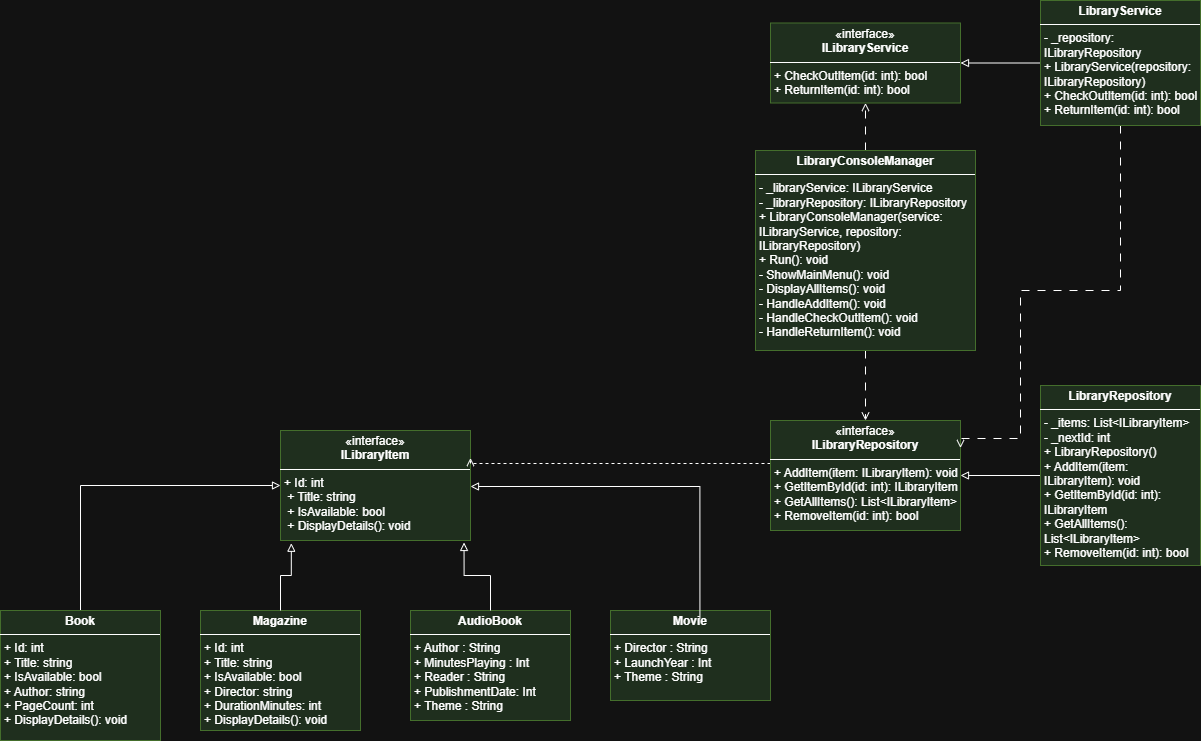

The diagram above was exported from draw.io. Its source (the exported page's mxGraphModel, read from the mxfile embedded in the PNG):
<mxGraphModel dx="1572" dy="902" grid="1" gridSize="10" guides="1" tooltips="1" connect="1" arrows="1" fold="1" page="1" pageScale="1" pageWidth="827" pageHeight="1169" math="0" shadow="0">
  <root>
    <mxCell id="0" />
    <mxCell id="1" parent="0" />
    <mxCell id="hEHQ2WsNnXb128pBxcWQ-3" value="&lt;p style=&quot;margin:0px;margin-top:4px;text-align:center;&quot;&gt;&lt;font&gt;«interface»&lt;br style=&quot;&quot;&gt;&lt;b style=&quot;&quot;&gt;ILibraryItem&lt;/b&gt;&lt;/font&gt;&lt;/p&gt;&lt;hr size=&quot;1&quot; style=&quot;border-style:solid;&quot;&gt;&lt;p style=&quot;margin:0px;margin-left:4px;&quot;&gt;&lt;font&gt;+ Id: int&amp;nbsp;&lt;/font&gt;&lt;/p&gt;&lt;p style=&quot;margin:0px;margin-left:4px;&quot;&gt;&lt;font&gt;&amp;nbsp;+ Title: string&amp;nbsp;&lt;/font&gt;&lt;/p&gt;&lt;p style=&quot;margin:0px;margin-left:4px;&quot;&gt;&lt;font&gt;&amp;nbsp;+ IsAvailable: bool&amp;nbsp;&lt;/font&gt;&lt;/p&gt;&lt;p style=&quot;margin:0px;margin-left:4px;&quot;&gt;&lt;font&gt;&amp;nbsp;+ DisplayDetails(): void&lt;/font&gt;&lt;/p&gt;&lt;p style=&quot;margin:0px;margin-left:4px;&quot;&gt;&lt;font&gt;&lt;br&gt;&lt;/font&gt;&lt;/p&gt;" style="verticalAlign=top;align=left;overflow=fill;html=1;whiteSpace=wrap;fillColor=#d5e8d4;strokeColor=#82b366;" parent="1" vertex="1">
      <mxGeometry x="670" y="530" width="190" height="110" as="geometry" />
    </mxCell>
    <mxCell id="hEHQ2WsNnXb128pBxcWQ-18" style="edgeStyle=orthogonalEdgeStyle;rounded=0;orthogonalLoop=1;jettySize=auto;html=1;exitX=0;exitY=0.5;exitDx=0;exitDy=0;dashed=1;endArrow=open;endFill=0;entryX=1;entryY=0.25;entryDx=0;entryDy=0;" parent="1" source="hEHQ2WsNnXb128pBxcWQ-4" edge="1" target="hEHQ2WsNnXb128pBxcWQ-3">
      <mxGeometry relative="1" as="geometry">
        <mxPoint x="910" y="540" as="targetPoint" />
        <Array as="points">
          <mxPoint x="1160" y="563" />
          <mxPoint x="860" y="563" />
        </Array>
        <mxPoint x="1256" y="495" as="sourcePoint" />
      </mxGeometry>
    </mxCell>
    <mxCell id="hEHQ2WsNnXb128pBxcWQ-4" value="&lt;p style=&quot;margin:0px;margin-top:4px;text-align:center;&quot;&gt;&lt;font&gt;«interface»&lt;br style=&quot;&quot;&gt;&lt;b style=&quot;&quot;&gt;ILibraryRepository&lt;/b&gt;&lt;/font&gt;&lt;/p&gt;&lt;hr size=&quot;1&quot; style=&quot;border-style:solid;&quot;&gt;&lt;p style=&quot;margin:0px;margin-left:4px;&quot;&gt;+ AddItem(item: ILibraryItem): void&lt;br&gt;        + GetItemById(id: int): ILibraryItem&lt;br&gt;        + GetAllItems(): List&amp;lt;ILibraryItem&amp;gt;&lt;br&gt;        + RemoveItem(id: int): bool&lt;/p&gt;" style="verticalAlign=top;align=left;overflow=fill;html=1;whiteSpace=wrap;fillColor=#d5e8d4;strokeColor=#82b366;" parent="1" vertex="1">
      <mxGeometry x="1160" y="520" width="190" height="110" as="geometry" />
    </mxCell>
    <mxCell id="hEHQ2WsNnXb128pBxcWQ-15" style="edgeStyle=orthogonalEdgeStyle;rounded=0;orthogonalLoop=1;jettySize=auto;html=1;exitX=0.5;exitY=0;exitDx=0;exitDy=0;entryX=0;entryY=0.5;entryDx=0;entryDy=0;endArrow=block;endFill=0;" parent="1" source="hEHQ2WsNnXb128pBxcWQ-9" target="hEHQ2WsNnXb128pBxcWQ-3" edge="1">
      <mxGeometry relative="1" as="geometry" />
    </mxCell>
    <mxCell id="hEHQ2WsNnXb128pBxcWQ-9" value="&lt;p style=&quot;margin:0px;margin-top:4px;text-align:center;&quot;&gt;&lt;b&gt;Book&lt;/b&gt;&lt;/p&gt;&lt;hr size=&quot;1&quot; style=&quot;border-style:solid;&quot;&gt;&lt;p style=&quot;margin:0px;margin-left:4px;&quot;&gt;+ Id: int&amp;nbsp;&lt;/p&gt;&lt;p style=&quot;margin:0px;margin-left:4px;&quot;&gt;+ Title: string&amp;nbsp;&lt;/p&gt;&lt;p style=&quot;margin:0px;margin-left:4px;&quot;&gt;+ IsAvailable: bool&lt;/p&gt;&lt;p style=&quot;margin:0px;margin-left:4px;&quot;&gt;+ Author: string&lt;/p&gt;&lt;p style=&quot;margin:0px;margin-left:4px;&quot;&gt;+ PageCount: int&amp;nbsp;&lt;/p&gt;&lt;p style=&quot;margin:0px;margin-left:4px;&quot;&gt;+ DisplayDetails(): void&lt;/p&gt;" style="verticalAlign=top;align=left;overflow=fill;html=1;whiteSpace=wrap;fillColor=#d5e8d4;strokeColor=#82b366;" parent="1" vertex="1">
      <mxGeometry x="390" y="710" width="160" height="130" as="geometry" />
    </mxCell>
    <mxCell id="hEHQ2WsNnXb128pBxcWQ-10" value="&lt;p style=&quot;margin:0px;margin-top:4px;text-align:center;&quot;&gt;&lt;b&gt;Magazine&lt;/b&gt;&lt;/p&gt;&lt;hr size=&quot;1&quot; style=&quot;border-style:solid;&quot;&gt;&lt;p style=&quot;margin:0px;margin-left:4px;&quot;&gt;+ Id: int&lt;/p&gt;&lt;p style=&quot;margin:0px;margin-left:4px;&quot;&gt;+ Title: string&lt;/p&gt;&lt;p style=&quot;margin:0px;margin-left:4px;&quot;&gt;+ IsAvailable: bool&lt;/p&gt;&lt;p style=&quot;margin:0px;margin-left:4px;&quot;&gt;+ Director: string&lt;/p&gt;&lt;p style=&quot;margin:0px;margin-left:4px;&quot;&gt;+ DurationMinutes: int&lt;/p&gt;&lt;p style=&quot;margin:0px;margin-left:4px;&quot;&gt;+ DisplayDetails(): void&lt;/p&gt;" style="verticalAlign=top;align=left;overflow=fill;html=1;whiteSpace=wrap;fillColor=#d5e8d4;strokeColor=#82b366;" parent="1" vertex="1">
      <mxGeometry x="590" y="710" width="160" height="120" as="geometry" />
    </mxCell>
    <mxCell id="hEHQ2WsNnXb128pBxcWQ-11" value="&lt;p style=&quot;margin:0px;margin-top:4px;text-align:center;&quot;&gt;&lt;b&gt;AudioBook&lt;/b&gt;&lt;/p&gt;&lt;hr size=&quot;1&quot; style=&quot;border-style:solid;&quot;&gt;&lt;p style=&quot;margin:0px;margin-left:4px;&quot;&gt;+ Author : String&lt;/p&gt;&lt;p style=&quot;margin:0px;margin-left:4px;&quot;&gt;+ MinutesPlaying : Int&lt;/p&gt;&lt;p style=&quot;margin:0px;margin-left:4px;&quot;&gt;+ Reader : String&lt;/p&gt;&lt;p style=&quot;margin:0px;margin-left:4px;&quot;&gt;+ PublishmentDate: Int&lt;/p&gt;&lt;p style=&quot;margin:0px;margin-left:4px;&quot;&gt;+ Theme : String&lt;/p&gt;" style="verticalAlign=top;align=left;overflow=fill;html=1;whiteSpace=wrap;fillColor=#d5e8d4;strokeColor=#82b366;" parent="1" vertex="1">
      <mxGeometry x="800" y="710" width="160" height="110" as="geometry" />
    </mxCell>
    <mxCell id="hEHQ2WsNnXb128pBxcWQ-12" value="&lt;p style=&quot;margin:0px;margin-top:4px;text-align:center;&quot;&gt;&lt;b&gt;Movie&lt;/b&gt;&lt;/p&gt;&lt;hr size=&quot;1&quot; style=&quot;border-style:solid;&quot;&gt;&lt;p style=&quot;margin:0px;margin-left:4px;&quot;&gt;+ Director : String&lt;/p&gt;&lt;p style=&quot;margin:0px;margin-left:4px;&quot;&gt;+ LaunchYear : Int&lt;/p&gt;&lt;p style=&quot;margin:0px;margin-left:4px;&quot;&gt;+ Theme : String&lt;/p&gt;&lt;p style=&quot;margin:0px;margin-left:4px;&quot;&gt;&lt;br&gt;&lt;/p&gt;" style="verticalAlign=top;align=left;overflow=fill;html=1;whiteSpace=wrap;fillColor=#d5e8d4;strokeColor=#82b366;" parent="1" vertex="1">
      <mxGeometry x="1000" y="710" width="160" height="90" as="geometry" />
    </mxCell>
    <mxCell id="hEHQ2WsNnXb128pBxcWQ-14" style="edgeStyle=orthogonalEdgeStyle;rounded=0;orthogonalLoop=1;jettySize=auto;html=1;exitX=0.5;exitY=0;exitDx=0;exitDy=0;entryX=0.057;entryY=1.025;entryDx=0;entryDy=0;entryPerimeter=0;endArrow=block;endFill=0;" parent="1" source="hEHQ2WsNnXb128pBxcWQ-10" target="hEHQ2WsNnXb128pBxcWQ-3" edge="1">
      <mxGeometry relative="1" as="geometry" />
    </mxCell>
    <mxCell id="hEHQ2WsNnXb128pBxcWQ-16" style="edgeStyle=orthogonalEdgeStyle;rounded=0;orthogonalLoop=1;jettySize=auto;html=1;exitX=0.5;exitY=0;exitDx=0;exitDy=0;entryX=0.966;entryY=1.018;entryDx=0;entryDy=0;entryPerimeter=0;endArrow=block;endFill=0;" parent="1" source="hEHQ2WsNnXb128pBxcWQ-11" target="hEHQ2WsNnXb128pBxcWQ-3" edge="1">
      <mxGeometry relative="1" as="geometry" />
    </mxCell>
    <mxCell id="hEHQ2WsNnXb128pBxcWQ-17" style="edgeStyle=orthogonalEdgeStyle;rounded=0;orthogonalLoop=1;jettySize=auto;html=1;exitX=0.5;exitY=0;exitDx=0;exitDy=0;entryX=1;entryY=0.5;entryDx=0;entryDy=0;endArrow=block;endFill=0;" parent="1" target="hEHQ2WsNnXb128pBxcWQ-3" edge="1">
      <mxGeometry relative="1" as="geometry">
        <mxPoint x="1089.43" y="718.25" as="sourcePoint" />
        <mxPoint x="869.9999999999999" y="585" as="targetPoint" />
        <Array as="points">
          <mxPoint x="1089" y="586" />
          <mxPoint x="860" y="586" />
        </Array>
      </mxGeometry>
    </mxCell>
    <mxCell id="nXWkizF-ZOrCHwgUvPGy-2" style="edgeStyle=orthogonalEdgeStyle;rounded=0;orthogonalLoop=1;jettySize=auto;html=1;exitX=0.5;exitY=0;exitDx=0;exitDy=0;dashed=1;dashPattern=8 8;endArrow=open;endFill=0;" edge="1" parent="1" source="hEHQ2WsNnXb128pBxcWQ-19" target="nXWkizF-ZOrCHwgUvPGy-1">
      <mxGeometry relative="1" as="geometry" />
    </mxCell>
    <mxCell id="nXWkizF-ZOrCHwgUvPGy-4" style="edgeStyle=orthogonalEdgeStyle;rounded=0;orthogonalLoop=1;jettySize=auto;html=1;exitX=0.5;exitY=1;exitDx=0;exitDy=0;entryX=0.5;entryY=0;entryDx=0;entryDy=0;dashed=1;dashPattern=8 8;endArrow=open;endFill=0;" edge="1" parent="1" source="hEHQ2WsNnXb128pBxcWQ-19" target="hEHQ2WsNnXb128pBxcWQ-4">
      <mxGeometry relative="1" as="geometry" />
    </mxCell>
    <mxCell id="hEHQ2WsNnXb128pBxcWQ-19" value="&lt;p style=&quot;margin:0px;margin-top:4px;text-align:center;&quot;&gt;&lt;b&gt;LibraryConsoleManager&lt;/b&gt;&lt;/p&gt;&lt;hr size=&quot;1&quot; style=&quot;border-style:solid;&quot;&gt;&lt;p style=&quot;margin:0px;margin-left:4px;&quot;&gt;- _libraryService: ILibraryService&lt;br/&gt;        - _libraryRepository: ILibraryRepository&lt;br/&gt;        + LibraryConsoleManager(service: ILibraryService, repository: ILibraryRepository)&lt;br/&gt;        + Run(): void&lt;br/&gt;        - ShowMainMenu(): void&lt;br/&gt;        - DisplayAllItems(): void&lt;br/&gt;        - HandleAddItem(): void&lt;br/&gt;        - HandleCheckOutItem(): void&lt;br/&gt;        - HandleReturnItem(): void&lt;/p&gt;" style="verticalAlign=top;align=left;overflow=fill;html=1;whiteSpace=wrap;fillColor=#d5e8d4;strokeColor=#82b366;" parent="1" vertex="1">
      <mxGeometry x="1145" y="250" width="220" height="200" as="geometry" />
    </mxCell>
    <mxCell id="nXWkizF-ZOrCHwgUvPGy-3" style="edgeStyle=orthogonalEdgeStyle;rounded=0;orthogonalLoop=1;jettySize=auto;html=1;exitX=0;exitY=0.5;exitDx=0;exitDy=0;entryX=1;entryY=0.5;entryDx=0;entryDy=0;endArrow=block;endFill=0;" edge="1" parent="1" source="hEHQ2WsNnXb128pBxcWQ-20" target="nXWkizF-ZOrCHwgUvPGy-1">
      <mxGeometry relative="1" as="geometry" />
    </mxCell>
    <mxCell id="nXWkizF-ZOrCHwgUvPGy-5" style="edgeStyle=orthogonalEdgeStyle;rounded=0;orthogonalLoop=1;jettySize=auto;html=1;exitX=0.5;exitY=1;exitDx=0;exitDy=0;dashed=1;dashPattern=8 8;endArrow=open;endFill=0;entryX=1;entryY=0.25;entryDx=0;entryDy=0;" edge="1" parent="1" source="hEHQ2WsNnXb128pBxcWQ-20" target="hEHQ2WsNnXb128pBxcWQ-4">
      <mxGeometry relative="1" as="geometry">
        <Array as="points">
          <mxPoint x="1510" y="390" />
          <mxPoint x="1410" y="390" />
          <mxPoint x="1410" y="538" />
        </Array>
      </mxGeometry>
    </mxCell>
    <mxCell id="hEHQ2WsNnXb128pBxcWQ-20" value="&lt;p style=&quot;margin:0px;margin-top:4px;text-align:center;&quot;&gt;&lt;b&gt;LibraryService&lt;/b&gt;&lt;/p&gt;&lt;hr size=&quot;1&quot; style=&quot;border-style:solid;&quot;&gt;&lt;p style=&quot;margin:0px;margin-left:4px;&quot;&gt;- _repository: ILibraryRepository&amp;nbsp;&lt;/p&gt;&lt;p style=&quot;margin:0px;margin-left:4px;&quot;&gt;+ LibraryService(repository: ILibraryRepository)&lt;/p&gt;&lt;p style=&quot;margin:0px;margin-left:4px;&quot;&gt;+ CheckOutItem(id: int): bool&lt;br/&gt;        + ReturnItem(id: int): bool&lt;/p&gt;" style="verticalAlign=top;align=left;overflow=fill;html=1;whiteSpace=wrap;fillColor=#d5e8d4;strokeColor=#82b366;" parent="1" vertex="1">
      <mxGeometry x="1430" y="100" width="160" height="125" as="geometry" />
    </mxCell>
    <mxCell id="hEHQ2WsNnXb128pBxcWQ-22" style="edgeStyle=orthogonalEdgeStyle;rounded=0;orthogonalLoop=1;jettySize=auto;html=1;exitX=0;exitY=0.5;exitDx=0;exitDy=0;endArrow=block;endFill=0;" parent="1" source="hEHQ2WsNnXb128pBxcWQ-21" target="hEHQ2WsNnXb128pBxcWQ-4" edge="1">
      <mxGeometry relative="1" as="geometry" />
    </mxCell>
    <mxCell id="hEHQ2WsNnXb128pBxcWQ-21" value="&lt;p style=&quot;margin:0px;margin-top:4px;text-align:center;&quot;&gt;&lt;b&gt;LibraryRepository&lt;/b&gt;&lt;/p&gt;&lt;hr size=&quot;1&quot; style=&quot;border-style:solid;&quot;&gt;&lt;p style=&quot;margin:0px;margin-left:4px;&quot;&gt;- _items: List&amp;lt;ILibraryItem&amp;gt;&lt;/p&gt;&lt;p style=&quot;margin:0px;margin-left:4px;&quot;&gt;- _nextId: int&amp;nbsp;&lt;/p&gt;&lt;p style=&quot;margin:0px;margin-left:4px;&quot;&gt;+ LibraryRepository()&amp;nbsp;&lt;/p&gt;&lt;p style=&quot;margin:0px;margin-left:4px;&quot;&gt;+ AddItem(item: ILibraryItem): void&amp;nbsp;&lt;/p&gt;&lt;p style=&quot;margin:0px;margin-left:4px;&quot;&gt;+ GetItemById(id: int): ILibraryItem&amp;nbsp;&lt;/p&gt;&lt;p style=&quot;margin:0px;margin-left:4px;&quot;&gt;+ GetAllItems(): List&amp;lt;ILibraryItem&amp;gt;&lt;/p&gt;&lt;p style=&quot;margin:0px;margin-left:4px;&quot;&gt;+ RemoveItem(id: int): bool&lt;/p&gt;" style="verticalAlign=top;align=left;overflow=fill;html=1;whiteSpace=wrap;fillColor=#d5e8d4;strokeColor=#82b366;" parent="1" vertex="1">
      <mxGeometry x="1430" y="485" width="160" height="180" as="geometry" />
    </mxCell>
    <mxCell id="nXWkizF-ZOrCHwgUvPGy-1" value="&lt;p style=&quot;margin:0px;margin-top:4px;text-align:center;&quot;&gt;&lt;font&gt;«interface»&lt;br style=&quot;&quot;&gt;&lt;b style=&quot;&quot;&gt;ILibraryService&lt;/b&gt;&lt;/font&gt;&lt;/p&gt;&lt;hr size=&quot;1&quot; style=&quot;border-style:solid;&quot;&gt;&lt;p style=&quot;margin:0px;margin-left:4px;&quot;&gt;+ CheckOutItem(id: int): bool&lt;br/&gt;        + ReturnItem(id: int): bool&lt;/p&gt;" style="verticalAlign=top;align=left;overflow=fill;html=1;whiteSpace=wrap;fillColor=#d5e8d4;strokeColor=#82b366;" vertex="1" parent="1">
      <mxGeometry x="1160" y="122.5" width="190" height="80" as="geometry" />
    </mxCell>
  </root>
</mxGraphModel>